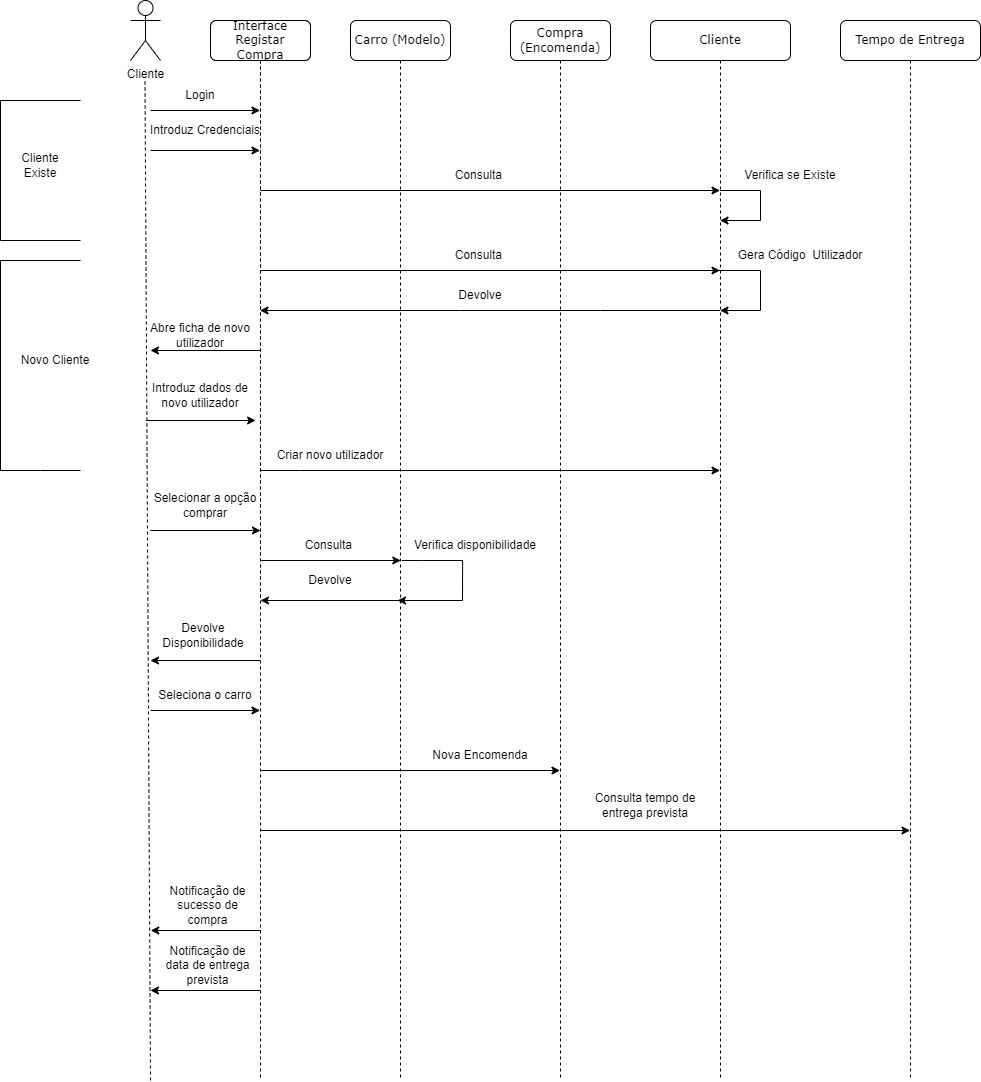

The diagram above was exported from draw.io. Its source (the exported page's mxGraphModel, read from the mxfile embedded in the PNG):
<mxGraphModel dx="1422" dy="1604" grid="1" gridSize="10" guides="1" tooltips="1" connect="1" arrows="1" fold="1" page="1" pageScale="1" pageWidth="1100" pageHeight="850" background="none" math="0" shadow="0">
  <root>
    <mxCell id="0" />
    <mxCell id="1" parent="0" />
    <mxCell id="7baba1c4bc27f4b0-2" value="Carro (Modelo)" style="shape=umlLifeline;perimeter=lifelinePerimeter;whiteSpace=wrap;html=1;container=1;collapsible=0;recursiveResize=0;outlineConnect=0;rounded=1;shadow=0;comic=0;labelBackgroundColor=none;strokeWidth=1;fontFamily=Verdana;fontSize=12;align=center;" parent="1" vertex="1">
      <mxGeometry x="470" y="-780" width="100" height="1060" as="geometry" />
    </mxCell>
    <mxCell id="r2NWOrOh2OBLBsMCldKB-63" value="" style="endArrow=classic;html=1;rounded=0;" parent="7baba1c4bc27f4b0-2" edge="1">
      <mxGeometry width="50" height="50" relative="1" as="geometry">
        <mxPoint x="51.20142857142844" y="540.0000000000001" as="sourcePoint" />
        <mxPoint x="47" y="580" as="targetPoint" />
        <Array as="points">
          <mxPoint x="72.13" y="540" />
          <mxPoint x="112.13" y="540" />
          <mxPoint x="112" y="580" />
        </Array>
      </mxGeometry>
    </mxCell>
    <mxCell id="m33ND-UWbe0_-mWBOn91-1" value="" style="endArrow=classic;html=1;rounded=0;" parent="7baba1c4bc27f4b0-2" edge="1">
      <mxGeometry width="50" height="50" relative="1" as="geometry">
        <mxPoint x="50" y="580" as="sourcePoint" />
        <mxPoint x="-90" y="580" as="targetPoint" />
      </mxGeometry>
    </mxCell>
    <mxCell id="7baba1c4bc27f4b0-3" value="Compra (Encomenda)" style="shape=umlLifeline;perimeter=lifelinePerimeter;whiteSpace=wrap;html=1;container=1;collapsible=0;recursiveResize=0;outlineConnect=0;rounded=1;shadow=0;comic=0;labelBackgroundColor=none;strokeWidth=1;fontFamily=Verdana;fontSize=12;align=center;" parent="1" vertex="1">
      <mxGeometry x="630" y="-780" width="100" height="1060" as="geometry" />
    </mxCell>
    <mxCell id="r2NWOrOh2OBLBsMCldKB-49" value="" style="endArrow=classic;html=1;rounded=0;" parent="7baba1c4bc27f4b0-3" target="7baba1c4bc27f4b0-4" edge="1">
      <mxGeometry width="50" height="50" relative="1" as="geometry">
        <mxPoint x="-250" y="250" as="sourcePoint" />
        <mxPoint x="189.5" y="250" as="targetPoint" />
      </mxGeometry>
    </mxCell>
    <mxCell id="r2NWOrOh2OBLBsMCldKB-50" value="Consulta&amp;nbsp;" style="text;html=1;strokeColor=none;fillColor=none;align=center;verticalAlign=middle;whiteSpace=wrap;rounded=0;" parent="7baba1c4bc27f4b0-3" vertex="1">
      <mxGeometry x="-100" y="220" width="140" height="30" as="geometry" />
    </mxCell>
    <mxCell id="r2NWOrOh2OBLBsMCldKB-51" value="" style="endArrow=classic;html=1;rounded=0;" parent="7baba1c4bc27f4b0-3" target="7baba1c4bc27f4b0-4" edge="1">
      <mxGeometry width="50" height="50" relative="1" as="geometry">
        <mxPoint x="189.07142857142844" y="250" as="sourcePoint" />
        <mxPoint x="189.07142857142844" y="280" as="targetPoint" />
        <Array as="points">
          <mxPoint x="210" y="250" />
          <mxPoint x="250" y="250" />
          <mxPoint x="250" y="290" />
        </Array>
      </mxGeometry>
    </mxCell>
    <mxCell id="7baba1c4bc27f4b0-4" value="Cliente" style="shape=umlLifeline;perimeter=lifelinePerimeter;whiteSpace=wrap;html=1;container=1;collapsible=0;recursiveResize=0;outlineConnect=0;rounded=1;shadow=0;comic=0;labelBackgroundColor=none;strokeWidth=1;fontFamily=Verdana;fontSize=12;align=center;" parent="1" vertex="1">
      <mxGeometry x="770" y="-780" width="140" height="1060" as="geometry" />
    </mxCell>
    <mxCell id="7baba1c4bc27f4b0-8" value="Leitor" style="shape=umlLifeline;perimeter=lifelinePerimeter;whiteSpace=wrap;html=1;container=1;collapsible=0;recursiveResize=0;outlineConnect=0;rounded=1;shadow=0;comic=0;labelBackgroundColor=none;strokeWidth=1;fontFamily=Verdana;fontSize=12;align=center;" parent="1" vertex="1">
      <mxGeometry x="330" y="-780" width="100" height="580" as="geometry" />
    </mxCell>
    <mxCell id="r2NWOrOh2OBLBsMCldKB-1" value="Cliente" style="shape=umlActor;verticalLabelPosition=bottom;verticalAlign=top;html=1;outlineConnect=0;" parent="1" vertex="1">
      <mxGeometry x="250" y="-800" width="30" height="60" as="geometry" />
    </mxCell>
    <mxCell id="r2NWOrOh2OBLBsMCldKB-5" value="Interface Registar Compra" style="shape=umlLifeline;perimeter=lifelinePerimeter;whiteSpace=wrap;html=1;container=1;collapsible=0;recursiveResize=0;outlineConnect=0;rounded=1;shadow=0;comic=0;labelBackgroundColor=none;strokeWidth=1;fontFamily=Verdana;fontSize=12;align=center;" parent="1" vertex="1">
      <mxGeometry x="330" y="-780" width="100" height="1060" as="geometry" />
    </mxCell>
    <mxCell id="r2NWOrOh2OBLBsMCldKB-10" value="Login" style="text;html=1;strokeColor=none;fillColor=none;align=center;verticalAlign=middle;whiteSpace=wrap;rounded=0;" parent="r2NWOrOh2OBLBsMCldKB-5" vertex="1">
      <mxGeometry x="-40" y="60" width="60" height="30" as="geometry" />
    </mxCell>
    <mxCell id="r2NWOrOh2OBLBsMCldKB-57" value="Abre ficha de novo utilizador" style="text;html=1;strokeColor=none;fillColor=none;align=center;verticalAlign=middle;whiteSpace=wrap;rounded=0;" parent="r2NWOrOh2OBLBsMCldKB-5" vertex="1">
      <mxGeometry x="-80" y="300" width="140" height="30" as="geometry" />
    </mxCell>
    <mxCell id="r2NWOrOh2OBLBsMCldKB-65" value="" style="endArrow=classic;html=1;rounded=0;" parent="r2NWOrOh2OBLBsMCldKB-5" edge="1">
      <mxGeometry width="50" height="50" relative="1" as="geometry">
        <mxPoint x="-64.38" y="400.0000000000001" as="sourcePoint" />
        <mxPoint x="45.120000000000005" y="400.0000000000001" as="targetPoint" />
      </mxGeometry>
    </mxCell>
    <mxCell id="r2NWOrOh2OBLBsMCldKB-66" value="Introduz dados de novo utilizador" style="text;html=1;strokeColor=none;fillColor=none;align=center;verticalAlign=middle;whiteSpace=wrap;rounded=0;" parent="r2NWOrOh2OBLBsMCldKB-5" vertex="1">
      <mxGeometry x="-60" y="360" width="100" height="30" as="geometry" />
    </mxCell>
    <mxCell id="r2NWOrOh2OBLBsMCldKB-74" value="" style="endArrow=classic;html=1;rounded=0;" parent="r2NWOrOh2OBLBsMCldKB-5" edge="1">
      <mxGeometry width="50" height="50" relative="1" as="geometry">
        <mxPoint x="49.75" y="640" as="sourcePoint" />
        <mxPoint x="-60" y="640" as="targetPoint" />
      </mxGeometry>
    </mxCell>
    <mxCell id="r2NWOrOh2OBLBsMCldKB-15" value="Seleciona o carro" style="text;html=1;strokeColor=none;fillColor=none;align=center;verticalAlign=middle;whiteSpace=wrap;rounded=0;" parent="r2NWOrOh2OBLBsMCldKB-5" vertex="1">
      <mxGeometry x="-60" y="660" width="110.25" height="30" as="geometry" />
    </mxCell>
    <mxCell id="r2NWOrOh2OBLBsMCldKB-58" value="" style="endArrow=classic;html=1;rounded=0;exitX=0;exitY=1;exitDx=0;exitDy=0;" parent="r2NWOrOh2OBLBsMCldKB-5" source="r2NWOrOh2OBLBsMCldKB-15" target="r2NWOrOh2OBLBsMCldKB-5" edge="1">
      <mxGeometry width="50" height="50" relative="1" as="geometry">
        <mxPoint x="-54.870000000000005" y="720" as="sourcePoint" />
        <mxPoint x="52.50999999999999" y="720" as="targetPoint" />
      </mxGeometry>
    </mxCell>
    <mxCell id="r2NWOrOh2OBLBsMCldKB-37" value="" style="endArrow=classic;html=1;rounded=0;" parent="r2NWOrOh2OBLBsMCldKB-5" edge="1">
      <mxGeometry width="50" height="50" relative="1" as="geometry">
        <mxPoint x="50.25142857142845" y="910" as="sourcePoint" />
        <mxPoint x="-59.75" y="910" as="targetPoint" />
        <Array as="points" />
      </mxGeometry>
    </mxCell>
    <mxCell id="gsoLwcL-x3QikOKI3JAA-7" value="" style="endArrow=classic;html=1;rounded=0;" parent="r2NWOrOh2OBLBsMCldKB-5" target="6VQR5uYG5TNwt1CHLgtp-1" edge="1">
      <mxGeometry width="50" height="50" relative="1" as="geometry">
        <mxPoint x="50.25" y="810" as="sourcePoint" />
        <mxPoint x="100.25" y="760" as="targetPoint" />
      </mxGeometry>
    </mxCell>
    <mxCell id="gsoLwcL-x3QikOKI3JAA-11" value="" style="endArrow=classic;html=1;rounded=0;" parent="r2NWOrOh2OBLBsMCldKB-5" edge="1">
      <mxGeometry width="50" height="50" relative="1" as="geometry">
        <mxPoint x="50" y="970" as="sourcePoint" />
        <mxPoint x="-60" y="970" as="targetPoint" />
      </mxGeometry>
    </mxCell>
    <mxCell id="r2NWOrOh2OBLBsMCldKB-8" value="" style="endArrow=none;dashed=1;html=1;rounded=0;" parent="1" edge="1">
      <mxGeometry width="50" height="50" relative="1" as="geometry">
        <mxPoint x="270" y="280" as="sourcePoint" />
        <mxPoint x="264.5" y="-720" as="targetPoint" />
      </mxGeometry>
    </mxCell>
    <mxCell id="r2NWOrOh2OBLBsMCldKB-9" value="" style="endArrow=classic;html=1;rounded=0;" parent="1" target="r2NWOrOh2OBLBsMCldKB-5" edge="1">
      <mxGeometry width="50" height="50" relative="1" as="geometry">
        <mxPoint x="270" y="-690" as="sourcePoint" />
        <mxPoint x="320" y="-740" as="targetPoint" />
      </mxGeometry>
    </mxCell>
    <mxCell id="r2NWOrOh2OBLBsMCldKB-29" value="Nova Encomenda" style="text;html=1;strokeColor=none;fillColor=none;align=center;verticalAlign=middle;whiteSpace=wrap;rounded=0;" parent="1" vertex="1">
      <mxGeometry x="540" y="-60" width="120" height="30" as="geometry" />
    </mxCell>
    <mxCell id="r2NWOrOh2OBLBsMCldKB-13" value="Selecionar a opção comprar" style="text;html=1;strokeColor=none;fillColor=none;align=center;verticalAlign=middle;whiteSpace=wrap;rounded=0;" parent="1" vertex="1">
      <mxGeometry x="250" y="-310" width="150" height="30" as="geometry" />
    </mxCell>
    <mxCell id="r2NWOrOh2OBLBsMCldKB-38" value="" style="endArrow=classic;html=1;rounded=0;" parent="1" target="r2NWOrOh2OBLBsMCldKB-5" edge="1">
      <mxGeometry width="50" height="50" relative="1" as="geometry">
        <mxPoint x="270" y="-650" as="sourcePoint" />
        <mxPoint x="640" y="-590" as="targetPoint" />
      </mxGeometry>
    </mxCell>
    <mxCell id="r2NWOrOh2OBLBsMCldKB-39" value="Introduz Credenciais" style="text;html=1;strokeColor=none;fillColor=none;align=center;verticalAlign=middle;whiteSpace=wrap;rounded=0;" parent="1" vertex="1">
      <mxGeometry x="261.18" y="-680" width="127.63" height="20" as="geometry" />
    </mxCell>
    <mxCell id="r2NWOrOh2OBLBsMCldKB-41" value="" style="endArrow=classic;html=1;rounded=0;" parent="1" target="7baba1c4bc27f4b0-4" edge="1">
      <mxGeometry width="50" height="50" relative="1" as="geometry">
        <mxPoint x="380" y="-610" as="sourcePoint" />
        <mxPoint x="679.5" y="-610" as="targetPoint" />
      </mxGeometry>
    </mxCell>
    <mxCell id="r2NWOrOh2OBLBsMCldKB-42" value="Consulta&amp;nbsp;" style="text;html=1;strokeColor=none;fillColor=none;align=center;verticalAlign=middle;whiteSpace=wrap;rounded=0;" parent="1" vertex="1">
      <mxGeometry x="530" y="-640" width="140" height="30" as="geometry" />
    </mxCell>
    <mxCell id="r2NWOrOh2OBLBsMCldKB-43" value="" style="endArrow=classic;html=1;rounded=0;" parent="1" source="7baba1c4bc27f4b0-4" target="7baba1c4bc27f4b0-4" edge="1">
      <mxGeometry width="50" height="50" relative="1" as="geometry">
        <mxPoint x="590" y="-540" as="sourcePoint" />
        <mxPoint x="890" y="-480" as="targetPoint" />
        <Array as="points">
          <mxPoint x="840" y="-610" />
          <mxPoint x="880" y="-610" />
          <mxPoint x="880" y="-580" />
        </Array>
      </mxGeometry>
    </mxCell>
    <mxCell id="r2NWOrOh2OBLBsMCldKB-44" value="Verifica se Existe" style="text;html=1;strokeColor=none;fillColor=none;align=center;verticalAlign=middle;whiteSpace=wrap;rounded=0;" parent="1" vertex="1">
      <mxGeometry x="840" y="-640" width="140" height="30" as="geometry" />
    </mxCell>
    <mxCell id="r2NWOrOh2OBLBsMCldKB-53" value="" style="endArrow=classic;html=1;rounded=0;" parent="1" source="7baba1c4bc27f4b0-4" target="r2NWOrOh2OBLBsMCldKB-5" edge="1">
      <mxGeometry width="50" height="50" relative="1" as="geometry">
        <mxPoint x="830" y="-490" as="sourcePoint" />
        <mxPoint x="640" y="-440" as="targetPoint" />
        <Array as="points">
          <mxPoint x="720" y="-490" />
          <mxPoint x="580" y="-490" />
        </Array>
      </mxGeometry>
    </mxCell>
    <mxCell id="r2NWOrOh2OBLBsMCldKB-54" value="Devolve" style="text;html=1;strokeColor=none;fillColor=none;align=center;verticalAlign=middle;whiteSpace=wrap;rounded=0;" parent="1" vertex="1">
      <mxGeometry x="530" y="-520" width="140" height="30" as="geometry" />
    </mxCell>
    <mxCell id="r2NWOrOh2OBLBsMCldKB-56" value="" style="endArrow=classic;html=1;rounded=0;" parent="1" source="r2NWOrOh2OBLBsMCldKB-5" edge="1">
      <mxGeometry width="50" height="50" relative="1" as="geometry">
        <mxPoint x="300" y="-430" as="sourcePoint" />
        <mxPoint x="270" y="-450" as="targetPoint" />
      </mxGeometry>
    </mxCell>
    <mxCell id="r2NWOrOh2OBLBsMCldKB-52" value="Gera Código&amp;nbsp; Utilizador" style="text;html=1;strokeColor=none;fillColor=none;align=center;verticalAlign=middle;whiteSpace=wrap;rounded=0;" parent="1" vertex="1">
      <mxGeometry x="850" y="-560" width="140" height="30" as="geometry" />
    </mxCell>
    <mxCell id="r2NWOrOh2OBLBsMCldKB-67" value="" style="endArrow=classic;html=1;rounded=0;" parent="1" target="7baba1c4bc27f4b0-4" edge="1">
      <mxGeometry width="50" height="50" relative="1" as="geometry">
        <mxPoint x="380" y="-330" as="sourcePoint" />
        <mxPoint x="489.5" y="-339.9999999999999" as="targetPoint" />
        <Array as="points">
          <mxPoint x="420" y="-330" />
        </Array>
      </mxGeometry>
    </mxCell>
    <mxCell id="r2NWOrOh2OBLBsMCldKB-61" value="" style="endArrow=classic;html=1;rounded=0;" parent="1" edge="1">
      <mxGeometry width="50" height="50" relative="1" as="geometry">
        <mxPoint x="380.7500000000001" y="-240" as="sourcePoint" />
        <mxPoint x="520.25" y="-240" as="targetPoint" />
      </mxGeometry>
    </mxCell>
    <mxCell id="r2NWOrOh2OBLBsMCldKB-62" value="Consulta&amp;nbsp;" style="text;html=1;strokeColor=none;fillColor=none;align=center;verticalAlign=middle;whiteSpace=wrap;rounded=0;" parent="1" vertex="1">
      <mxGeometry x="380.25" y="-270" width="140" height="30" as="geometry" />
    </mxCell>
    <mxCell id="r2NWOrOh2OBLBsMCldKB-64" value="Verifica disponibilidade" style="text;html=1;strokeColor=none;fillColor=none;align=center;verticalAlign=middle;whiteSpace=wrap;rounded=0;" parent="1" vertex="1">
      <mxGeometry x="525.13" y="-270" width="140" height="30" as="geometry" />
    </mxCell>
    <mxCell id="r2NWOrOh2OBLBsMCldKB-12" value="" style="endArrow=classic;html=1;rounded=0;" parent="1" edge="1">
      <mxGeometry width="50" height="50" relative="1" as="geometry">
        <mxPoint x="270" y="-270" as="sourcePoint" />
        <mxPoint x="380" y="-270" as="targetPoint" />
      </mxGeometry>
    </mxCell>
    <mxCell id="r2NWOrOh2OBLBsMCldKB-73" value="Devolve Disponibilidade" style="text;html=1;strokeColor=none;fillColor=none;align=center;verticalAlign=middle;whiteSpace=wrap;rounded=0;" parent="1" vertex="1">
      <mxGeometry x="275.13" y="-180" width="96.19" height="30" as="geometry" />
    </mxCell>
    <mxCell id="m33ND-UWbe0_-mWBOn91-2" value="Devolve" style="text;html=1;strokeColor=none;fillColor=none;align=center;verticalAlign=middle;whiteSpace=wrap;rounded=0;" parent="1" vertex="1">
      <mxGeometry x="410.25" y="-230" width="80" height="20" as="geometry" />
    </mxCell>
    <mxCell id="r2NWOrOh2OBLBsMCldKB-34" value="" style="endArrow=classic;html=1;rounded=0;" parent="1" edge="1">
      <mxGeometry width="50" height="50" relative="1" as="geometry">
        <mxPoint x="380" y="-30" as="sourcePoint" />
        <mxPoint x="679.5" y="-30" as="targetPoint" />
      </mxGeometry>
    </mxCell>
    <mxCell id="r2NWOrOh2OBLBsMCldKB-68" value="Criar novo utilizador" style="text;html=1;strokeColor=none;fillColor=none;align=center;verticalAlign=middle;whiteSpace=wrap;rounded=0;" parent="1" vertex="1">
      <mxGeometry x="380" y="-360" width="140" height="30" as="geometry" />
    </mxCell>
    <mxCell id="oSpU9UA0CJIg-igsNUTh-1" value="Cliente Existe" style="text;html=1;strokeColor=none;fillColor=none;align=center;verticalAlign=middle;whiteSpace=wrap;rounded=0;" parent="1" vertex="1">
      <mxGeometry x="130" y="-650" width="60" height="30" as="geometry" />
    </mxCell>
    <mxCell id="oSpU9UA0CJIg-igsNUTh-2" value="" style="endArrow=none;html=1;rounded=0;" parent="1" edge="1">
      <mxGeometry width="50" height="50" relative="1" as="geometry">
        <mxPoint x="200" y="-700" as="sourcePoint" />
        <mxPoint x="200" y="-560" as="targetPoint" />
        <Array as="points">
          <mxPoint x="120" y="-700" />
          <mxPoint x="120" y="-560" />
        </Array>
      </mxGeometry>
    </mxCell>
    <mxCell id="oSpU9UA0CJIg-igsNUTh-3" value="" style="endArrow=none;html=1;rounded=0;" parent="1" edge="1">
      <mxGeometry width="50" height="50" relative="1" as="geometry">
        <mxPoint x="200" y="-540" as="sourcePoint" />
        <mxPoint x="200" y="-330" as="targetPoint" />
        <Array as="points">
          <mxPoint x="120" y="-540" />
          <mxPoint x="120" y="-330" />
          <mxPoint x="160" y="-330" />
        </Array>
      </mxGeometry>
    </mxCell>
    <mxCell id="oSpU9UA0CJIg-igsNUTh-4" value="Novo Cliente" style="text;html=1;strokeColor=none;fillColor=none;align=center;verticalAlign=middle;whiteSpace=wrap;rounded=0;" parent="1" vertex="1">
      <mxGeometry x="130" y="-455" width="90" height="30" as="geometry" />
    </mxCell>
    <mxCell id="gsoLwcL-x3QikOKI3JAA-6" value="Consulta tempo de entrega prevista" style="text;html=1;strokeColor=none;fillColor=none;align=center;verticalAlign=middle;whiteSpace=wrap;rounded=0;" parent="1" vertex="1">
      <mxGeometry x="700" y="-10" width="130" height="30" as="geometry" />
    </mxCell>
    <mxCell id="r2NWOrOh2OBLBsMCldKB-22" value="Notificação de sucesso de compra" style="text;html=1;strokeColor=none;fillColor=none;align=center;verticalAlign=middle;whiteSpace=wrap;rounded=0;" parent="1" vertex="1">
      <mxGeometry x="283.95" y="90" width="87.37" height="30" as="geometry" />
    </mxCell>
    <mxCell id="gsoLwcL-x3QikOKI3JAA-12" value="Notificação de data de entrega prevista" style="text;html=1;strokeColor=none;fillColor=none;align=center;verticalAlign=middle;whiteSpace=wrap;rounded=0;" parent="1" vertex="1">
      <mxGeometry x="283.95" y="150" width="87.37" height="30" as="geometry" />
    </mxCell>
    <mxCell id="6VQR5uYG5TNwt1CHLgtp-1" value="Tempo de Entrega" style="shape=umlLifeline;perimeter=lifelinePerimeter;whiteSpace=wrap;html=1;container=1;collapsible=0;recursiveResize=0;outlineConnect=0;rounded=1;shadow=0;comic=0;labelBackgroundColor=none;strokeWidth=1;fontFamily=Verdana;fontSize=12;align=center;" vertex="1" parent="1">
      <mxGeometry x="960" y="-780" width="140" height="1060" as="geometry" />
    </mxCell>
  </root>
</mxGraphModel>